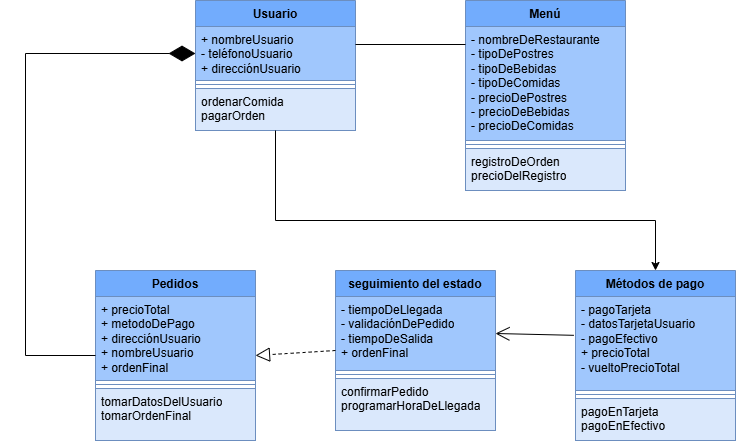

The diagram above was exported from draw.io. Its source (the exported page's mxGraphModel, read from the mxfile embedded in the PNG):
<mxGraphModel dx="1442" dy="527" grid="1" gridSize="10" guides="1" tooltips="1" connect="1" arrows="1" fold="1" page="0" pageScale="1" pageWidth="827" pageHeight="1169" math="0" shadow="0">
  <root>
    <mxCell id="0" />
    <mxCell id="1" parent="0" />
    <mxCell id="6XqWB-J-SeEQqKo6ZutH-1" value="Menú" style="swimlane;fontStyle=1;align=center;verticalAlign=top;childLayout=stackLayout;horizontal=1;startSize=26;horizontalStack=0;resizeParent=1;resizeParentMax=0;resizeLast=0;collapsible=1;marginBottom=0;whiteSpace=wrap;html=1;fillColor=light-dark(#72acfd, #1d293b);strokeColor=#6c8ebf;" vertex="1" parent="1">
      <mxGeometry x="320" y="40" width="160" height="190" as="geometry" />
    </mxCell>
    <mxCell id="6XqWB-J-SeEQqKo6ZutH-2" value="&lt;div&gt;- nombreDeRestaurante&amp;nbsp;&lt;/div&gt;- tipoDePostres&amp;nbsp;&lt;div&gt;- tipoDeBebidas&amp;nbsp;&lt;/div&gt;&lt;div&gt;- tipoDeComidas&lt;/div&gt;&lt;div&gt;- precioDePostres&amp;nbsp;&lt;/div&gt;&lt;div&gt;- precioDeBebidas&amp;nbsp;&lt;/div&gt;&lt;div&gt;- precioDeComidas&lt;/div&gt;" style="text;strokeColor=#6c8ebf;fillColor=light-dark(#a0c7fd, #1d293b);align=left;verticalAlign=top;spacingLeft=4;spacingRight=4;overflow=hidden;rotatable=0;points=[[0,0.5],[1,0.5]];portConstraint=eastwest;whiteSpace=wrap;html=1;" vertex="1" parent="6XqWB-J-SeEQqKo6ZutH-1">
      <mxGeometry y="26" width="160" height="114" as="geometry" />
    </mxCell>
    <mxCell id="6XqWB-J-SeEQqKo6ZutH-3" value="" style="line;strokeWidth=1;fillColor=none;align=left;verticalAlign=middle;spacingTop=-1;spacingLeft=3;spacingRight=3;rotatable=0;labelPosition=right;points=[];portConstraint=eastwest;strokeColor=inherit;" vertex="1" parent="6XqWB-J-SeEQqKo6ZutH-1">
      <mxGeometry y="140" width="160" height="8" as="geometry" />
    </mxCell>
    <mxCell id="6XqWB-J-SeEQqKo6ZutH-4" value="registroDeOrden&amp;nbsp;&lt;div&gt;precioDelRegistro&lt;/div&gt;" style="text;strokeColor=#6c8ebf;fillColor=#dae8fc;align=left;verticalAlign=top;spacingLeft=4;spacingRight=4;overflow=hidden;rotatable=0;points=[[0,0.5],[1,0.5]];portConstraint=eastwest;whiteSpace=wrap;html=1;" vertex="1" parent="6XqWB-J-SeEQqKo6ZutH-1">
      <mxGeometry y="148" width="160" height="42" as="geometry" />
    </mxCell>
    <mxCell id="6XqWB-J-SeEQqKo6ZutH-9" value="Usuario" style="swimlane;fontStyle=1;align=center;verticalAlign=top;childLayout=stackLayout;horizontal=1;startSize=26;horizontalStack=0;resizeParent=1;resizeParentMax=0;resizeLast=0;collapsible=1;marginBottom=0;whiteSpace=wrap;html=1;fillColor=light-dark(#72acfd, #1d293b);strokeColor=#6c8ebf;" vertex="1" parent="1">
      <mxGeometry x="50" y="40" width="160" height="130" as="geometry" />
    </mxCell>
    <mxCell id="6XqWB-J-SeEQqKo6ZutH-10" value="+ nombreUsuario&lt;div&gt;- teléfonoUsuario&lt;/div&gt;&lt;div&gt;+ direcciónUsuario&lt;br&gt;&lt;div&gt;&lt;br&gt;&lt;/div&gt;&lt;/div&gt;" style="text;strokeColor=#6c8ebf;fillColor=light-dark(#a0c7fd, #1d293b);align=left;verticalAlign=top;spacingLeft=4;spacingRight=4;overflow=hidden;rotatable=0;points=[[0,0.5],[1,0.5]];portConstraint=eastwest;whiteSpace=wrap;html=1;" vertex="1" parent="6XqWB-J-SeEQqKo6ZutH-9">
      <mxGeometry y="26" width="160" height="54" as="geometry" />
    </mxCell>
    <mxCell id="6XqWB-J-SeEQqKo6ZutH-11" value="" style="line;strokeWidth=1;fillColor=none;align=left;verticalAlign=middle;spacingTop=-1;spacingLeft=3;spacingRight=3;rotatable=0;labelPosition=right;points=[];portConstraint=eastwest;strokeColor=inherit;" vertex="1" parent="6XqWB-J-SeEQqKo6ZutH-9">
      <mxGeometry y="80" width="160" height="8" as="geometry" />
    </mxCell>
    <mxCell id="6XqWB-J-SeEQqKo6ZutH-12" value="ordenarComida&lt;div&gt;pagarOrden&lt;/div&gt;&lt;div&gt;&lt;br&gt;&lt;/div&gt;" style="text;strokeColor=#6c8ebf;fillColor=#dae8fc;align=left;verticalAlign=top;spacingLeft=4;spacingRight=4;overflow=hidden;rotatable=0;points=[[0,0.5],[1,0.5]];portConstraint=eastwest;whiteSpace=wrap;html=1;" vertex="1" parent="6XqWB-J-SeEQqKo6ZutH-9">
      <mxGeometry y="88" width="160" height="42" as="geometry" />
    </mxCell>
    <mxCell id="6XqWB-J-SeEQqKo6ZutH-13" value="Pedidos" style="swimlane;fontStyle=1;align=center;verticalAlign=top;childLayout=stackLayout;horizontal=1;startSize=26;horizontalStack=0;resizeParent=1;resizeParentMax=0;resizeLast=0;collapsible=1;marginBottom=0;whiteSpace=wrap;html=1;fillColor=light-dark(#72acfd, #1d293b);strokeColor=#6c8ebf;" vertex="1" parent="1">
      <mxGeometry x="-50" y="310" width="160" height="170" as="geometry" />
    </mxCell>
    <mxCell id="6XqWB-J-SeEQqKo6ZutH-14" value="+ precioTotal&lt;div&gt;+ metodoDePago&lt;/div&gt;&lt;div&gt;+ direcciónUsuario&lt;/div&gt;&lt;div&gt;+ nombreUsuario&lt;/div&gt;&lt;div&gt;+ ordenFinal&lt;/div&gt;" style="text;strokeColor=#6c8ebf;fillColor=light-dark(#a0c7fd, #1d293b);align=left;verticalAlign=top;spacingLeft=4;spacingRight=4;overflow=hidden;rotatable=0;points=[[0,0.5],[1,0.5]];portConstraint=eastwest;whiteSpace=wrap;html=1;" vertex="1" parent="6XqWB-J-SeEQqKo6ZutH-13">
      <mxGeometry y="26" width="160" height="84" as="geometry" />
    </mxCell>
    <mxCell id="6XqWB-J-SeEQqKo6ZutH-15" value="" style="line;strokeWidth=1;fillColor=none;align=left;verticalAlign=middle;spacingTop=-1;spacingLeft=3;spacingRight=3;rotatable=0;labelPosition=right;points=[];portConstraint=eastwest;strokeColor=inherit;" vertex="1" parent="6XqWB-J-SeEQqKo6ZutH-13">
      <mxGeometry y="110" width="160" height="8" as="geometry" />
    </mxCell>
    <mxCell id="6XqWB-J-SeEQqKo6ZutH-16" value="tomarDatosDelUsuario&lt;div&gt;tomarOrdenFinal&lt;/div&gt;" style="text;strokeColor=#6c8ebf;fillColor=#dae8fc;align=left;verticalAlign=top;spacingLeft=4;spacingRight=4;overflow=hidden;rotatable=0;points=[[0,0.5],[1,0.5]];portConstraint=eastwest;whiteSpace=wrap;html=1;" vertex="1" parent="6XqWB-J-SeEQqKo6ZutH-13">
      <mxGeometry y="118" width="160" height="52" as="geometry" />
    </mxCell>
    <mxCell id="6XqWB-J-SeEQqKo6ZutH-17" value="seguimiento del estado" style="swimlane;fontStyle=1;align=center;verticalAlign=top;childLayout=stackLayout;horizontal=1;startSize=26;horizontalStack=0;resizeParent=1;resizeParentMax=0;resizeLast=0;collapsible=1;marginBottom=0;whiteSpace=wrap;html=1;fillColor=light-dark(#72acfd, #1d293b);strokeColor=#6c8ebf;" vertex="1" parent="1">
      <mxGeometry x="190" y="310" width="160" height="160" as="geometry" />
    </mxCell>
    <mxCell id="6XqWB-J-SeEQqKo6ZutH-18" value="- tiempoDeLlegada&amp;nbsp;&lt;div&gt;- validaciónDePedido&lt;/div&gt;&lt;div&gt;- tiempoDeSalida&lt;/div&gt;&lt;div&gt;&lt;div&gt;+ ordenFinal&lt;/div&gt;&lt;/div&gt;" style="text;strokeColor=#6c8ebf;fillColor=light-dark(#a0c7fd, #1d293b);align=left;verticalAlign=top;spacingLeft=4;spacingRight=4;overflow=hidden;rotatable=0;points=[[0,0.5],[1,0.5]];portConstraint=eastwest;whiteSpace=wrap;html=1;" vertex="1" parent="6XqWB-J-SeEQqKo6ZutH-17">
      <mxGeometry y="26" width="160" height="74" as="geometry" />
    </mxCell>
    <mxCell id="6XqWB-J-SeEQqKo6ZutH-19" value="" style="line;strokeWidth=1;fillColor=none;align=left;verticalAlign=middle;spacingTop=-1;spacingLeft=3;spacingRight=3;rotatable=0;labelPosition=right;points=[];portConstraint=eastwest;strokeColor=inherit;" vertex="1" parent="6XqWB-J-SeEQqKo6ZutH-17">
      <mxGeometry y="100" width="160" height="8" as="geometry" />
    </mxCell>
    <mxCell id="6XqWB-J-SeEQqKo6ZutH-20" value="confirmarPedido&amp;nbsp;&lt;div&gt;programarHoraDeLlegada&lt;/div&gt;" style="text;strokeColor=#6c8ebf;fillColor=#dae8fc;align=left;verticalAlign=top;spacingLeft=4;spacingRight=4;overflow=hidden;rotatable=0;points=[[0,0.5],[1,0.5]];portConstraint=eastwest;whiteSpace=wrap;html=1;" vertex="1" parent="6XqWB-J-SeEQqKo6ZutH-17">
      <mxGeometry y="108" width="160" height="52" as="geometry" />
    </mxCell>
    <mxCell id="6XqWB-J-SeEQqKo6ZutH-21" value="Métodos de pago" style="swimlane;fontStyle=1;align=center;verticalAlign=top;childLayout=stackLayout;horizontal=1;startSize=26;horizontalStack=0;resizeParent=1;resizeParentMax=0;resizeLast=0;collapsible=1;marginBottom=0;whiteSpace=wrap;html=1;fillColor=light-dark(#72acfd, #1d293b);strokeColor=#6c8ebf;" vertex="1" parent="1">
      <mxGeometry x="430" y="310" width="160" height="170" as="geometry" />
    </mxCell>
    <mxCell id="6XqWB-J-SeEQqKo6ZutH-22" value="- pagoTarjeta&amp;nbsp;&lt;div&gt;- datosTarjetaUsuario&lt;br&gt;&lt;div&gt;- pagoEfectivo&lt;/div&gt;&lt;div&gt;+ precioTotal&lt;/div&gt;&lt;/div&gt;&lt;div&gt;- vueltoPrecioTotal&lt;/div&gt;" style="text;strokeColor=#6c8ebf;fillColor=light-dark(#a0c7fd, #1d293b);align=left;verticalAlign=top;spacingLeft=4;spacingRight=4;overflow=hidden;rotatable=0;points=[[0,0.5],[1,0.5]];portConstraint=eastwest;whiteSpace=wrap;html=1;" vertex="1" parent="6XqWB-J-SeEQqKo6ZutH-21">
      <mxGeometry y="26" width="160" height="94" as="geometry" />
    </mxCell>
    <mxCell id="6XqWB-J-SeEQqKo6ZutH-23" value="" style="line;strokeWidth=1;fillColor=none;align=left;verticalAlign=middle;spacingTop=-1;spacingLeft=3;spacingRight=3;rotatable=0;labelPosition=right;points=[];portConstraint=eastwest;strokeColor=inherit;" vertex="1" parent="6XqWB-J-SeEQqKo6ZutH-21">
      <mxGeometry y="120" width="160" height="8" as="geometry" />
    </mxCell>
    <mxCell id="6XqWB-J-SeEQqKo6ZutH-24" value="pagoEnTarjeta&amp;nbsp;&lt;div&gt;pagoEnEfectivo&lt;/div&gt;" style="text;strokeColor=#6c8ebf;fillColor=#dae8fc;align=left;verticalAlign=top;spacingLeft=4;spacingRight=4;overflow=hidden;rotatable=0;points=[[0,0.5],[1,0.5]];portConstraint=eastwest;whiteSpace=wrap;html=1;" vertex="1" parent="6XqWB-J-SeEQqKo6ZutH-21">
      <mxGeometry y="128" width="160" height="42" as="geometry" />
    </mxCell>
    <mxCell id="6XqWB-J-SeEQqKo6ZutH-29" value="" style="endArrow=diamondThin;endFill=1;endSize=24;html=1;rounded=0;entryX=0;entryY=0.5;entryDx=0;entryDy=0;exitX=0;exitY=0.5;exitDx=0;exitDy=0;" edge="1" parent="1" source="6XqWB-J-SeEQqKo6ZutH-13" target="6XqWB-J-SeEQqKo6ZutH-10">
      <mxGeometry width="160" relative="1" as="geometry">
        <mxPoint x="250" y="280" as="sourcePoint" />
        <mxPoint x="410" y="280" as="targetPoint" />
        <Array as="points">
          <mxPoint x="-120" y="395" />
          <mxPoint x="-120" y="93" />
        </Array>
      </mxGeometry>
    </mxCell>
    <mxCell id="6XqWB-J-SeEQqKo6ZutH-30" value="" style="endArrow=open;endFill=1;endSize=12;html=1;rounded=0;entryX=1;entryY=0.5;entryDx=0;entryDy=0;exitX=-0.01;exitY=0.413;exitDx=0;exitDy=0;exitPerimeter=0;" edge="1" parent="1" source="6XqWB-J-SeEQqKo6ZutH-22" target="6XqWB-J-SeEQqKo6ZutH-18">
      <mxGeometry width="160" relative="1" as="geometry">
        <mxPoint x="250" y="320" as="sourcePoint" />
        <mxPoint x="410" y="320" as="targetPoint" />
      </mxGeometry>
    </mxCell>
    <mxCell id="6XqWB-J-SeEQqKo6ZutH-32" style="edgeStyle=orthogonalEdgeStyle;rounded=0;orthogonalLoop=1;jettySize=auto;html=1;entryX=0.5;entryY=0;entryDx=0;entryDy=0;" edge="1" parent="1" source="6XqWB-J-SeEQqKo6ZutH-12" target="6XqWB-J-SeEQqKo6ZutH-21">
      <mxGeometry relative="1" as="geometry">
        <Array as="points">
          <mxPoint x="130" y="260" />
          <mxPoint x="510" y="260" />
        </Array>
      </mxGeometry>
    </mxCell>
    <mxCell id="6XqWB-J-SeEQqKo6ZutH-33" value="" style="line;strokeWidth=1;fillColor=none;align=left;verticalAlign=middle;spacingTop=-1;spacingLeft=3;spacingRight=3;rotatable=0;labelPosition=right;points=[];portConstraint=eastwest;strokeColor=inherit;" vertex="1" parent="1">
      <mxGeometry x="210" y="80" width="110" height="8" as="geometry" />
    </mxCell>
    <mxCell id="6XqWB-J-SeEQqKo6ZutH-34" value="" style="endArrow=block;dashed=1;endFill=0;endSize=12;html=1;rounded=0;entryX=1;entryY=0.5;entryDx=0;entryDy=0;exitX=0;exitY=0.5;exitDx=0;exitDy=0;" edge="1" parent="1" source="6XqWB-J-SeEQqKo6ZutH-17" target="6XqWB-J-SeEQqKo6ZutH-13">
      <mxGeometry width="160" relative="1" as="geometry">
        <mxPoint x="250" y="320" as="sourcePoint" />
        <mxPoint x="410" y="320" as="targetPoint" />
      </mxGeometry>
    </mxCell>
  </root>
</mxGraphModel>